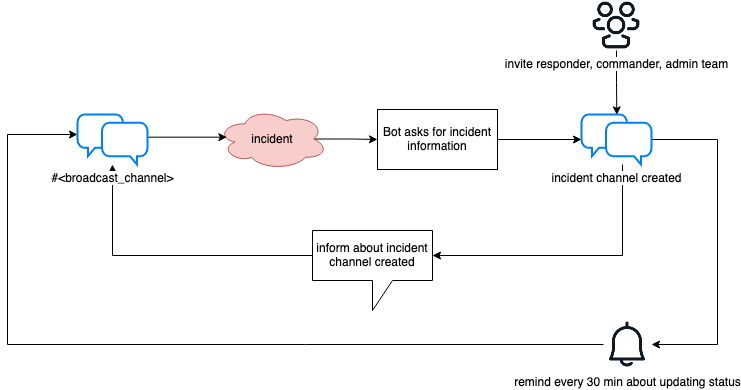

The diagram above was exported from draw.io. Its source (the exported page's mxGraphModel, read from the mxfile embedded in the PNG):
<mxGraphModel dx="959" dy="747" grid="1" gridSize="10" guides="1" tooltips="1" connect="1" arrows="1" fold="1" page="1" pageScale="1" pageWidth="850" pageHeight="1100" math="0" shadow="0">
  <root>
    <mxCell id="0" />
    <mxCell id="1" parent="0" />
    <mxCell id="TGSeMVZXOo3Oev7ULHjT-3" style="edgeStyle=orthogonalEdgeStyle;rounded=0;orthogonalLoop=1;jettySize=auto;html=1;entryX=0;entryY=0.5;entryDx=0;entryDy=0;exitX=0.875;exitY=0.5;exitDx=0;exitDy=0;exitPerimeter=0;" parent="1" source="qT_uuVZXytW_vBy1FTn4-2" target="l6pJyl0FXCoegfd8MuzJ-8" edge="1">
      <mxGeometry relative="1" as="geometry" />
    </mxCell>
    <mxCell id="qT_uuVZXytW_vBy1FTn4-2" value="incident" style="ellipse;shape=cloud;whiteSpace=wrap;html=1;fillColor=#f8cecc;strokeColor=#b85450;" parent="1" vertex="1">
      <mxGeometry x="270" y="358" width="110" height="61" as="geometry" />
    </mxCell>
    <mxCell id="TGSeMVZXOo3Oev7ULHjT-2" style="edgeStyle=orthogonalEdgeStyle;rounded=0;orthogonalLoop=1;jettySize=auto;html=1;entryX=0.085;entryY=0.47;entryDx=0;entryDy=0;entryPerimeter=0;" parent="1" source="l6pJyl0FXCoegfd8MuzJ-2" target="qT_uuVZXytW_vBy1FTn4-2" edge="1">
      <mxGeometry relative="1" as="geometry">
        <mxPoint x="280" y="392" as="targetPoint" />
        <Array as="points">
          <mxPoint x="279" y="387" />
        </Array>
      </mxGeometry>
    </mxCell>
    <mxCell id="TGSeMVZXOo3Oev7ULHjT-4" style="edgeStyle=orthogonalEdgeStyle;rounded=0;orthogonalLoop=1;jettySize=auto;html=1;" parent="1" source="l6pJyl0FXCoegfd8MuzJ-8" target="l6pJyl0FXCoegfd8MuzJ-9" edge="1">
      <mxGeometry relative="1" as="geometry" />
    </mxCell>
    <mxCell id="l6pJyl0FXCoegfd8MuzJ-8" value="Bot asks for incident information" style="rounded=0;whiteSpace=wrap;html=1;" parent="1" vertex="1">
      <mxGeometry x="430" y="359" width="120" height="60" as="geometry" />
    </mxCell>
    <mxCell id="TGSeMVZXOo3Oev7ULHjT-6" style="edgeStyle=orthogonalEdgeStyle;rounded=0;orthogonalLoop=1;jettySize=auto;html=1;entryX=0;entryY=0;entryDx=120;entryDy=25;entryPerimeter=0;" parent="1" source="l6pJyl0FXCoegfd8MuzJ-9" target="l6pJyl0FXCoegfd8MuzJ-10" edge="1">
      <mxGeometry relative="1" as="geometry">
        <Array as="points">
          <mxPoint x="675" y="505" />
        </Array>
      </mxGeometry>
    </mxCell>
    <mxCell id="TGSeMVZXOo3Oev7ULHjT-9" style="edgeStyle=orthogonalEdgeStyle;rounded=0;orthogonalLoop=1;jettySize=auto;html=1;entryX=1;entryY=0.5;entryDx=0;entryDy=0;" parent="1" source="l6pJyl0FXCoegfd8MuzJ-9" target="TGSeMVZXOo3Oev7ULHjT-8" edge="1">
      <mxGeometry relative="1" as="geometry">
        <Array as="points">
          <mxPoint x="770" y="389" />
          <mxPoint x="770" y="594" />
        </Array>
      </mxGeometry>
    </mxCell>
    <mxCell id="TGSeMVZXOo3Oev7ULHjT-7" style="edgeStyle=orthogonalEdgeStyle;rounded=0;orthogonalLoop=1;jettySize=auto;html=1;exitX=0;exitY=0;exitDx=0;exitDy=25;exitPerimeter=0;" parent="1" source="l6pJyl0FXCoegfd8MuzJ-10" target="l6pJyl0FXCoegfd8MuzJ-2" edge="1">
      <mxGeometry relative="1" as="geometry" />
    </mxCell>
    <mxCell id="l6pJyl0FXCoegfd8MuzJ-10" value="inform about incident channel created" style="shape=callout;whiteSpace=wrap;html=1;perimeter=calloutPerimeter;" parent="1" vertex="1">
      <mxGeometry x="365" y="480" width="120" height="80" as="geometry" />
    </mxCell>
    <mxCell id="TGSeMVZXOo3Oev7ULHjT-5" style="edgeStyle=orthogonalEdgeStyle;rounded=0;orthogonalLoop=1;jettySize=auto;html=1;entryX=0.505;entryY=0.007;entryDx=0;entryDy=0;entryPerimeter=0;" parent="1" source="TGSeMVZXOo3Oev7ULHjT-1" edge="1" target="l6pJyl0FXCoegfd8MuzJ-9">
      <mxGeometry relative="1" as="geometry">
        <mxPoint x="669" y="360" as="targetPoint" />
      </mxGeometry>
    </mxCell>
    <mxCell id="TGSeMVZXOo3Oev7ULHjT-1" value="invite responder, commander, admin team" style="shape=image;html=1;verticalAlign=top;verticalLabelPosition=bottom;labelBackgroundColor=#ffffff;imageAspect=0;aspect=fixed;image=https://cdn4.iconfinder.com/data/icons/basic-ui-2-line/32/people-group-team-peoples-friend-128.png" parent="1" vertex="1">
      <mxGeometry x="644" y="250" width="50" height="50" as="geometry" />
    </mxCell>
    <mxCell id="TGSeMVZXOo3Oev7ULHjT-10" style="edgeStyle=orthogonalEdgeStyle;rounded=0;orthogonalLoop=1;jettySize=auto;html=1;entryX=0;entryY=0.4;entryDx=0;entryDy=0;entryPerimeter=0;" parent="1" source="TGSeMVZXOo3Oev7ULHjT-8" target="l6pJyl0FXCoegfd8MuzJ-2" edge="1">
      <mxGeometry relative="1" as="geometry">
        <Array as="points">
          <mxPoint x="60" y="594" />
          <mxPoint x="60" y="384" />
        </Array>
      </mxGeometry>
    </mxCell>
    <mxCell id="TGSeMVZXOo3Oev7ULHjT-8" value="remind every 30 min about updating status" style="shape=image;html=1;verticalAlign=top;verticalLabelPosition=bottom;labelBackgroundColor=#ffffff;imageAspect=0;aspect=fixed;image=https://cdn4.iconfinder.com/data/icons/basic-ui-2-line/32/bell-notification-notify-reminder-ring-128.png" parent="1" vertex="1">
      <mxGeometry x="656" y="570" width="48" height="48" as="geometry" />
    </mxCell>
    <mxCell id="l6pJyl0FXCoegfd8MuzJ-2" value="#&amp;lt;broadcast_channel&amp;gt;" style="html=1;verticalLabelPosition=bottom;align=center;labelBackgroundColor=#ffffff;verticalAlign=top;strokeWidth=2;strokeColor=#0080F0;shadow=0;dashed=0;shape=mxgraph.ios7.icons.chat;sketch=0;" parent="1" vertex="1">
      <mxGeometry x="130" y="364" width="70" height="50" as="geometry" />
    </mxCell>
    <mxCell id="l6pJyl0FXCoegfd8MuzJ-9" value="incident channel created" style="html=1;verticalLabelPosition=bottom;align=center;labelBackgroundColor=#ffffff;verticalAlign=top;strokeWidth=2;strokeColor=#0080F0;shadow=0;dashed=0;shape=mxgraph.ios7.icons.chat;" parent="1" vertex="1">
      <mxGeometry x="634" y="364" width="70" height="50" as="geometry" />
    </mxCell>
  </root>
</mxGraphModel>